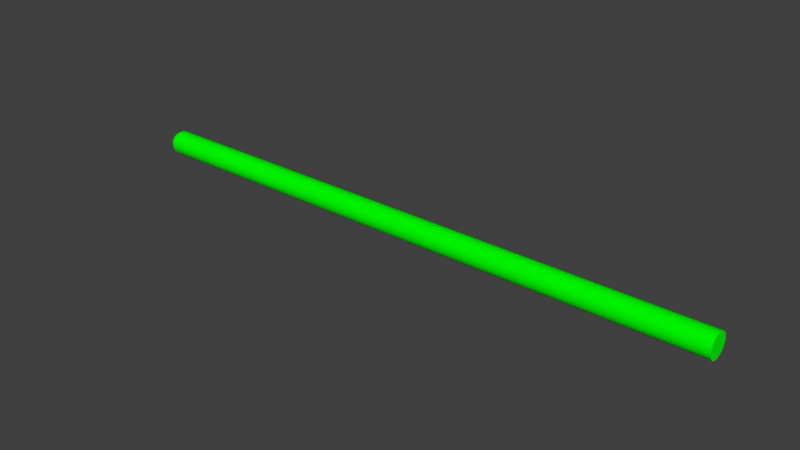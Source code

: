 # Source: Laserschwert.blend  (saved by Blender 2.72.0; exported with 4.5.12 LTS)
import bpy
from mathutils import Matrix  # noqa: F401  (used for matrix-valued properties, if any)

bpy.ops.wm.read_factory_settings(use_empty=True)
scene = bpy.context.scene
scene.name = 'Scene'

# ---- collections
col_collection_1 = bpy.data.collections.new('Collection 1'); scene.collection.children.link(col_collection_1)

# ---- materials (node trees are filled in below, after node groups)
mat_material_002 = bpy.data.materials.new('Material.002')
mat_material_002.alpha_threshold = 0.0
mat_material_002.diffuse_color = (0.0, 1.0, 0.0, 1.0)
mat_material_002.roughness = 0.5

# ---- material node trees
mat_material_002.use_nodes = True; mat_material_002.node_tree.nodes.clear()
_N = mat_material_002.node_tree.nodes; _L = mat_material_002.node_tree.links
n0 = _N.new('ShaderNodeOutputMaterial'); n0.name = 'Material Output'; n0.location = (300, 300)
n1 = _N.new('ShaderNodeBsdfDiffuse'); n1.name = 'Diffuse BSDF'; n1.location = (10, 300)
n1.inputs[0].default_value = (0.0, 1.0, 0.0, 1.0)
_L.new(n1.outputs[0], n0.inputs[0])
n0.is_active_output = True

# ---- world
world_world = bpy.data.worlds.new('World'); scene.world = world_world
world_world.color = (0.05088, 0.05088, 0.05088)
world_world.use_sun_shadow = False
world_world.sun_shadow_jitter_overblur = 0.0
world_world.cycles.sampling_method = 'MANUAL'
world_world.cycles.sample_map_resolution = 256

# ---- meshes
me_cylinder = bpy.data.meshes.new('Cylinder')
me_cylinder.from_pydata([(0.0, 1.0, -1.0), (0.0, 1.0, 1.0), (0.1951, 0.9808, -1.0), (0.1951, 0.9808, 1.0), (0.3827, 0.9239, -1.0), (0.3827, 0.9239, 1.0), (0.5556, 0.8315, -1.0), (0.5556, 0.8315, 1.0), (0.7071, 0.7071, -1.0), (0.7071, 0.7071, 1.0), (0.8315, 0.5556, -1.0), (0.8315, 0.5556, 1.0), (0.9239, 0.3827, -1.0), (0.9239, 0.3827, 1.0), (0.9808, 0.1951, -1.0), (0.9808, 0.1951, 1.0), (1.0, 7.55e-08, -1.0), (1.0, 7.55e-08, 1.0), (0.9808, -0.1951, -1.0), (0.9808, -0.1951, 1.0), (0.9239, -0.3827, -1.0), (0.9239, -0.3827, 1.0), (0.8315, -0.5556, -1.0), (0.8315, -0.5556, 1.0), (0.7071, -0.7071, -1.0), (0.7071, -0.7071, 1.0), (0.5556, -0.8315, -1.0), (0.5556, -0.8315, 1.0), (0.3827, -0.9239, -1.0), (0.3827, -0.9239, 1.0), (0.1951, -0.9808, -1.0), (0.1951, -0.9808, 1.0), (-3.258e-07, -1.0, -1.0), (-3.258e-07, -1.0, 1.0), (-0.1951, -0.9808, -1.0), (-0.1951, -0.9808, 1.0), (-0.3827, -0.9239, -1.0), (-0.3827, -0.9239, 1.0), (-0.5556, -0.8315, -1.0), (-0.5556, -0.8315, 1.0), (-0.7071, -0.7071, -1.0), (-0.7071, -0.7071, 1.0), (-0.8315, -0.5556, -1.0), (-0.8315, -0.5556, 1.0), (-0.9239, -0.3827, -1.0), (-0.9239, -0.3827, 1.0), (-0.9808, -0.1951, -1.0), (-0.9808, -0.1951, 1.0), (-1.0, 9.656e-07, -1.0), (-1.0, 9.656e-07, 1.0), (-0.9808, 0.1951, -1.0), (-0.9808, 0.1951, 1.0), (-0.9239, 0.3827, -1.0), (-0.9239, 0.3827, 1.0), (-0.8315, 0.5556, -1.0), (-0.8315, 0.5556, 1.0), (-0.7071, 0.7071, -1.0), (-0.7071, 0.7071, 1.0), (-0.5556, 0.8315, -1.0), (-0.5556, 0.8315, 1.0), (-0.3827, 0.9239, -1.0), (-0.3827, 0.9239, 1.0), (-0.1951, 0.9808, -1.0), (-0.1951, 0.9808, 1.0), (0.006259, 0.8255, -1.014), (0.1672, 0.8096, -1.014), (0.3219, 0.7627, -1.014), (0.4645, 0.6865, -1.014), (0.5895, 0.5839, -1.014), (0.6921, 0.4589, -1.014), (0.7683, 0.3163, -1.014), (0.8152, 0.1616, -1.014), (0.8311, 0.0006474, -1.014), (0.8152, -0.1603, -1.014), (0.7683, -0.315, -1.014), (0.6921, -0.4576, -1.014), (0.5895, -0.5826, -1.014), (0.4645, -0.6852, -1.014), (0.3219, -0.7614, -1.014), (0.1672, -0.8083, -1.014), (0.006258, -0.8242, -1.014), (-0.1547, -0.8083, -1.014), (-0.3094, -0.7614, -1.014), (-0.452, -0.6852, -1.014), (-0.577, -0.5826, -1.014), (-0.6796, -0.4576, -1.014), (-0.7558, -0.315, -1.014), (-0.8027, -0.1603, -1.014), (-0.8186, 0.0006481, -1.014), (-0.8027, 0.1616, -1.014), (-0.7558, 0.3163, -1.014), (-0.6796, 0.4589, -1.014), (-0.577, 0.5839, -1.014), (-0.452, 0.6865, -1.014), (-0.3094, 0.7627, -1.014), (-0.1547, 0.8096, -1.014), (-1.363e-08, 0.5739, -1.025), (0.112, 0.5629, -1.025), (0.2196, 0.5302, -1.025), (0.3189, 0.4772, -1.025), (0.4058, 0.4058, -1.025), (0.4772, 0.3189, -1.025), (0.5302, 0.2196, -1.025), (0.5629, 0.112, -1.025), (0.5739, 1.784e-07, -1.025), (0.5629, -0.112, -1.025), (0.5302, -0.2196, -1.025), (0.4772, -0.3189, -1.025), (0.4058, -0.4058, -1.025), (0.3189, -0.4772, -1.025), (0.2196, -0.5302, -1.025), (0.112, -0.5629, -1.025), (-2.006e-07, -0.5739, -1.025), (-0.112, -0.5629, -1.025), (-0.2196, -0.5302, -1.025), (-0.3189, -0.4772, -1.025), (-0.4058, -0.4058, -1.025), (-0.4772, -0.3189, -1.025), (-0.5302, -0.2196, -1.025), (-0.5629, -0.112, -1.025), (-0.5739, 6.892e-07, -1.025), (-0.5629, 0.112, -1.025), (-0.5302, 0.2196, -1.025), (-0.4772, 0.3189, -1.025), (-0.4058, 0.4058, -1.025), (-0.3189, 0.4772, -1.025), (-0.2196, 0.5302, -1.025), (-0.112, 0.5629, -1.025), (-1.474e-06, 0.1206, -1.032), (0.02352, 0.1183, -1.032), (0.04614, 0.1114, -1.032), (0.06699, 0.1003, -1.032), (0.08526, 0.08527, -1.032), (0.1003, 0.06699, -1.032), (0.1114, 0.04615, -1.032), (0.1183, 0.02352, -1.032), (0.1206, 2.91e-07, -1.032), (0.1183, -0.02352, -1.032), (0.1114, -0.04614, -1.032), (0.1003, -0.06699, -1.032), (0.08526, -0.08527, -1.032), (0.06699, -0.1003, -1.032), (0.04614, -0.1114, -1.032), (0.02352, -0.1183, -1.032), (-1.514e-06, -0.1206, -1.032), (-0.02353, -0.1183, -1.032), (-0.04615, -0.1114, -1.032), (-0.06699, -0.1003, -1.032), (-0.08527, -0.08527, -1.032), (-0.1003, -0.06699, -1.032), (-0.1114, -0.04614, -1.032), (-0.1183, -0.02352, -1.032), (-0.1206, 3.983e-07, -1.032), (-0.1183, 0.02353, -1.032), (-0.1114, 0.04615, -1.032), (-0.1003, 0.06699, -1.032), (-0.08527, 0.08527, -1.032), (-0.06699, 0.1003, -1.032), (-0.04615, 0.1114, -1.032), (-0.02353, 0.1183, -1.032)], [], [(0, 1, 3, 2), (2, 3, 5, 4), (4, 5, 7, 6), (6, 7, 9, 8), (8, 9, 11, 10), (10, 11, 13, 12), (12, 13, 15, 14), (14, 15, 17, 16), (16, 17, 19, 18), (18, 19, 21, 20), (20, 21, 23, 22), (22, 23, 25, 24), (24, 25, 27, 26), (26, 27, 29, 28), (28, 29, 31, 30), (30, 31, 33, 32), (32, 33, 35, 34), (34, 35, 37, 36), (36, 37, 39, 38), (38, 39, 41, 40), (40, 41, 43, 42), (42, 43, 45, 44), (44, 45, 47, 46), (46, 47, 49, 48), (48, 49, 51, 50), (50, 51, 53, 52), (52, 53, 55, 54), (54, 55, 57, 56), (56, 57, 59, 58), (58, 59, 61, 60), (3, 1, 63, 61, 59, 57, 55, 53, 51, 49, 47, 45, 43, 41, 39, 37, 35, 33, 31, 29, 27, 25, 23, 21, 19, 17, 15, 13, 11, 9, 7, 5), (62, 63, 1, 0), (60, 61, 63, 62), (50, 52, 90, 89), (88, 89, 121, 120), (6, 8, 68, 67), (28, 30, 79, 78), (56, 58, 93, 92), (34, 36, 82, 81), (12, 14, 71, 70), (62, 0, 64, 95), (40, 42, 85, 84), (18, 20, 74, 73), (46, 48, 88, 87), (2, 4, 66, 65), (24, 26, 77, 76), (52, 54, 91, 90), (8, 10, 69, 68), (30, 32, 80, 79), (58, 60, 94, 93), (36, 38, 83, 82), (0, 2, 65, 64), (14, 16, 72, 71), (42, 44, 86, 85), (20, 22, 75, 74), (48, 50, 89, 88), (4, 6, 67, 66), (26, 28, 78, 77), (54, 56, 92, 91), (32, 34, 81, 80), (10, 12, 70, 69), (60, 62, 95, 94), (38, 40, 84, 83), (16, 18, 73, 72), (44, 46, 87, 86), (22, 24, 76, 75), (122, 123, 155, 154), (66, 67, 99, 98), (77, 78, 110, 109), (86, 87, 119, 118), (64, 65, 97, 96), (75, 76, 108, 107), (95, 64, 96, 127), (84, 85, 117, 116), (73, 74, 106, 105), (93, 94, 126, 125), (82, 83, 115, 114), (71, 72, 104, 103), (91, 92, 124, 123), (80, 81, 113, 112), (69, 70, 102, 101), (89, 90, 122, 121), (67, 68, 100, 99), (78, 79, 111, 110), (87, 88, 120, 119), (65, 66, 98, 97), (76, 77, 109, 108), (85, 86, 118, 117), (74, 75, 107, 106), (94, 95, 127, 126), (83, 84, 116, 115), (72, 73, 105, 104), (92, 93, 125, 124), (81, 82, 114, 113), (70, 71, 103, 102), (90, 91, 123, 122), (68, 69, 101, 100), (79, 80, 112, 111), (128, 129, 130, 131, 132, 133, 134, 135, 136, 137, 138, 139, 140, 141, 142, 143, 144, 145, 146, 147, 148, 149, 150, 151, 152, 153, 154, 155, 156, 157, 158, 159), (100, 101, 133, 132), (111, 112, 144, 143), (120, 121, 153, 152), (98, 99, 131, 130), (109, 110, 142, 141), (118, 119, 151, 150), (96, 97, 129, 128), (107, 108, 140, 139), (127, 96, 128, 159), (116, 117, 149, 148), (105, 106, 138, 137), (125, 126, 158, 157), (114, 115, 147, 146), (103, 104, 136, 135), (123, 124, 156, 155), (112, 113, 145, 144), (101, 102, 134, 133), (121, 122, 154, 153), (99, 100, 132, 131), (110, 111, 143, 142), (119, 120, 152, 151), (97, 98, 130, 129), (108, 109, 141, 140), (117, 118, 150, 149), (106, 107, 139, 138), (126, 127, 159, 158), (115, 116, 148, 147), (104, 105, 137, 136), (124, 125, 157, 156), (113, 114, 146, 145), (102, 103, 135, 134)])
me_cylinder.materials.append(mat_material_002)
me_cylinder.use_remesh_preserve_volume = False
me_cylinder.use_remesh_preserve_attributes = False
me_cylinder.use_mirror_vertex_groups = False
me_cylinder.update()

# ---- objects
ob_cylinder = bpy.data.objects.new('Cylinder', me_cylinder)

# ---- transforms, parenting, visibility, modifiers, constraints
ob_cylinder.location = (0.0, 0.0, 0.0)
ob_cylinder.rotation_euler = (-0.0, 1.571, 0.0)
ob_cylinder.scale = (0.04, 0.04, 1.0)
ob_cylinder.lineart.crease_threshold = 0.0

# ---- collection membership
col_collection_1.objects.link(ob_cylinder)

# ---- scene / render settings (as saved in the file)
scene.frame_start = 1; scene.frame_end = 250; scene.frame_set(1)
scene.render.engine = 'CYCLES'
scene.render.resolution_percentage = 50
scene.render.dither_intensity = 0.0
scene.cycles.use_denoising = False
scene.cycles.samples = 10
scene.cycles.sampling_pattern = 'TABULATED_SOBOL'
scene.cycles.light_sampling_threshold = 0.0
scene.cycles.use_adaptive_sampling = False
scene.cycles.use_light_tree = False
scene.cycles.blur_glossy = 0.0
scene.cycles.pixel_filter_type = 'GAUSSIAN'
scene.cycles.sample_clamp_indirect = 0.0
scene.view_settings.view_transform = 'Standard'
bpy.context.view_layer.update()

# ---- added for rendering (the .blend has no active camera and no usable light): camera, sun
cam_auto = bpy.data.cameras.new('AutoCamera')
cam_auto.lens = 50.0
cam_auto.sensor_width = 36.0
cam_auto.clip_end = 1000.0
ob_auto_camera = bpy.data.objects.new('AutoCamera', cam_auto)
scene.collection.objects.link(ob_auto_camera)
ob_auto_camera.location = (1.86711, -2.25994, 1.50663)
ob_auto_camera.rotation_euler = (1.09748, -7.21219e-08, 0.694738)
scene.camera = ob_auto_camera
light_auto_sun = bpy.data.lights.new('AutoSun', 'SUN')
light_auto_sun.energy = 3.0
light_auto_sun.angle = 0.0523599
ob_auto_sun = bpy.data.objects.new('AutoSun', light_auto_sun)
scene.collection.objects.link(ob_auto_sun)
ob_auto_sun.rotation_euler = (0.872665, 0.174533, 0.523599)
bpy.context.view_layer.update()
